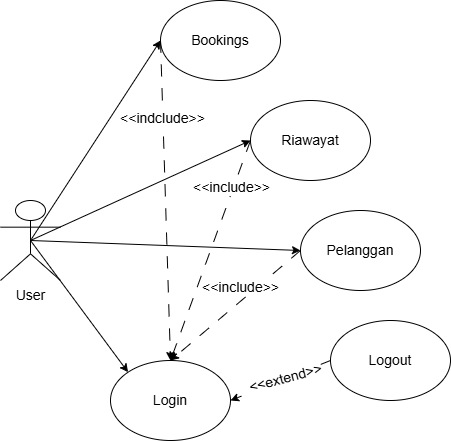

The diagram above was exported from draw.io. Its source (the exported page's mxGraphModel, read from the mxfile embedded in the PNG):
<mxGraphModel dx="1336" dy="780" grid="1" gridSize="10" guides="1" tooltips="1" connect="1" arrows="1" fold="1" page="1" pageScale="1" pageWidth="850" pageHeight="1100" math="0" shadow="0">
  <root>
    <mxCell id="0" />
    <mxCell id="1" parent="0" />
    <mxCell id="4NSonILVzuzhv0rBGc5R-1" value="User" style="shape=umlActor;verticalLabelPosition=bottom;verticalAlign=top;html=1;outlineConnect=0;fontSize=14;" vertex="1" parent="1">
      <mxGeometry x="110" y="340" width="60" height="80" as="geometry" />
    </mxCell>
    <mxCell id="4NSonILVzuzhv0rBGc5R-2" value="Bookings" style="ellipse;whiteSpace=wrap;html=1;fontSize=14;" vertex="1" parent="1">
      <mxGeometry x="270" y="140" width="120" height="80" as="geometry" />
    </mxCell>
    <mxCell id="4NSonILVzuzhv0rBGc5R-3" value="Riawayat" style="ellipse;whiteSpace=wrap;html=1;fontSize=14;" vertex="1" parent="1">
      <mxGeometry x="360" y="240" width="120" height="80" as="geometry" />
    </mxCell>
    <mxCell id="4NSonILVzuzhv0rBGc5R-4" value="Pelanggan" style="ellipse;whiteSpace=wrap;html=1;fontSize=14;" vertex="1" parent="1">
      <mxGeometry x="410" y="350" width="120" height="80" as="geometry" />
    </mxCell>
    <mxCell id="4NSonILVzuzhv0rBGc5R-7" value="Login" style="ellipse;whiteSpace=wrap;html=1;fontSize=14;" vertex="1" parent="1">
      <mxGeometry x="220" y="500" width="120" height="80" as="geometry" />
    </mxCell>
    <mxCell id="4NSonILVzuzhv0rBGc5R-8" value="" style="endArrow=classic;html=1;rounded=0;entryX=0.5;entryY=0;entryDx=0;entryDy=0;exitX=0;exitY=0.5;exitDx=0;exitDy=0;dashed=1;dashPattern=12 12;fontSize=14;" edge="1" parent="1" source="4NSonILVzuzhv0rBGc5R-2" target="4NSonILVzuzhv0rBGc5R-7">
      <mxGeometry width="50" height="50" relative="1" as="geometry">
        <mxPoint x="400" y="420" as="sourcePoint" />
        <mxPoint x="450" y="370" as="targetPoint" />
      </mxGeometry>
    </mxCell>
    <mxCell id="4NSonILVzuzhv0rBGc5R-9" value="&amp;lt;&amp;lt;indclude&amp;gt;&amp;gt;" style="edgeLabel;html=1;align=center;verticalAlign=middle;resizable=0;points=[];fontSize=14;" connectable="0" vertex="1" parent="4NSonILVzuzhv0rBGc5R-8">
      <mxGeometry x="-0.5067" y="-1" relative="1" as="geometry">
        <mxPoint y="-1" as="offset" />
      </mxGeometry>
    </mxCell>
    <mxCell id="4NSonILVzuzhv0rBGc5R-10" value="" style="endArrow=classic;html=1;rounded=0;exitX=0;exitY=0.5;exitDx=0;exitDy=0;dashed=1;dashPattern=12 12;entryX=0.5;entryY=0;entryDx=0;entryDy=0;fontSize=14;" edge="1" parent="1" source="4NSonILVzuzhv0rBGc5R-3" target="4NSonILVzuzhv0rBGc5R-7">
      <mxGeometry width="50" height="50" relative="1" as="geometry">
        <mxPoint x="420" y="130" as="sourcePoint" />
        <mxPoint x="240" y="490" as="targetPoint" />
      </mxGeometry>
    </mxCell>
    <mxCell id="4NSonILVzuzhv0rBGc5R-11" value="&amp;lt;&amp;lt;include&amp;gt;&amp;gt;" style="edgeLabel;html=1;align=center;verticalAlign=middle;resizable=0;points=[];fontSize=14;" connectable="0" vertex="1" parent="4NSonILVzuzhv0rBGc5R-10">
      <mxGeometry x="-0.5752" y="-3" relative="1" as="geometry">
        <mxPoint y="1" as="offset" />
      </mxGeometry>
    </mxCell>
    <mxCell id="4NSonILVzuzhv0rBGc5R-12" value="" style="endArrow=classic;html=1;rounded=0;exitX=0;exitY=0.5;exitDx=0;exitDy=0;dashed=1;dashPattern=12 12;entryX=0.5;entryY=0;entryDx=0;entryDy=0;fontSize=14;" edge="1" parent="1" source="4NSonILVzuzhv0rBGc5R-4" target="4NSonILVzuzhv0rBGc5R-7">
      <mxGeometry width="50" height="50" relative="1" as="geometry">
        <mxPoint x="420" y="230" as="sourcePoint" />
        <mxPoint x="240" y="490" as="targetPoint" />
      </mxGeometry>
    </mxCell>
    <mxCell id="4NSonILVzuzhv0rBGc5R-13" value="&amp;lt;&amp;lt;include&amp;gt;&amp;gt;" style="edgeLabel;html=1;align=center;verticalAlign=middle;resizable=0;points=[];fontSize=14;" connectable="0" vertex="1" parent="4NSonILVzuzhv0rBGc5R-12">
      <mxGeometry x="-0.572" y="1" relative="1" as="geometry">
        <mxPoint x="-34" y="12" as="offset" />
      </mxGeometry>
    </mxCell>
    <mxCell id="4NSonILVzuzhv0rBGc5R-18" value="" style="endArrow=classic;html=1;rounded=0;exitX=0.5;exitY=0.5;exitDx=0;exitDy=0;exitPerimeter=0;entryX=0;entryY=0.5;entryDx=0;entryDy=0;" edge="1" parent="1" source="4NSonILVzuzhv0rBGc5R-1" target="4NSonILVzuzhv0rBGc5R-2">
      <mxGeometry width="50" height="50" relative="1" as="geometry">
        <mxPoint x="290" y="370" as="sourcePoint" />
        <mxPoint x="340" y="320" as="targetPoint" />
      </mxGeometry>
    </mxCell>
    <mxCell id="4NSonILVzuzhv0rBGc5R-19" value="" style="endArrow=classic;html=1;rounded=0;exitX=0.5;exitY=0.5;exitDx=0;exitDy=0;exitPerimeter=0;entryX=0;entryY=0.5;entryDx=0;entryDy=0;" edge="1" parent="1" source="4NSonILVzuzhv0rBGc5R-1" target="4NSonILVzuzhv0rBGc5R-3">
      <mxGeometry width="50" height="50" relative="1" as="geometry">
        <mxPoint x="160" y="360" as="sourcePoint" />
        <mxPoint x="380" y="130" as="targetPoint" />
      </mxGeometry>
    </mxCell>
    <mxCell id="4NSonILVzuzhv0rBGc5R-20" value="" style="endArrow=classic;html=1;rounded=0;exitX=0.5;exitY=0.5;exitDx=0;exitDy=0;exitPerimeter=0;entryX=0;entryY=0.5;entryDx=0;entryDy=0;" edge="1" parent="1" source="4NSonILVzuzhv0rBGc5R-1" target="4NSonILVzuzhv0rBGc5R-4">
      <mxGeometry width="50" height="50" relative="1" as="geometry">
        <mxPoint x="160" y="360" as="sourcePoint" />
        <mxPoint x="465" y="230" as="targetPoint" />
      </mxGeometry>
    </mxCell>
    <mxCell id="4NSonILVzuzhv0rBGc5R-23" value="Logout" style="ellipse;whiteSpace=wrap;html=1;fontSize=14;" vertex="1" parent="1">
      <mxGeometry x="440" y="460" width="120" height="80" as="geometry" />
    </mxCell>
    <mxCell id="4NSonILVzuzhv0rBGc5R-24" value="" style="endArrow=classic;html=1;rounded=0;exitX=0;exitY=0.5;exitDx=0;exitDy=0;dashed=1;dashPattern=12 12;entryX=1;entryY=0.5;entryDx=0;entryDy=0;fontSize=14;" edge="1" parent="1" source="4NSonILVzuzhv0rBGc5R-23" target="4NSonILVzuzhv0rBGc5R-7">
      <mxGeometry width="50" height="50" relative="1" as="geometry">
        <mxPoint x="405" y="540" as="sourcePoint" />
        <mxPoint x="190" y="570" as="targetPoint" />
      </mxGeometry>
    </mxCell>
    <mxCell id="4NSonILVzuzhv0rBGc5R-25" value="&amp;lt;&amp;lt;extend&amp;gt;&amp;gt;" style="edgeLabel;html=1;align=center;verticalAlign=middle;resizable=0;points=[];fontSize=14;rotation=-15;" connectable="0" vertex="1" parent="4NSonILVzuzhv0rBGc5R-24">
      <mxGeometry x="-0.0939" y="-1" relative="1" as="geometry">
        <mxPoint as="offset" />
      </mxGeometry>
    </mxCell>
    <mxCell id="4NSonILVzuzhv0rBGc5R-26" value="" style="endArrow=classic;html=1;rounded=0;entryX=0;entryY=0;entryDx=0;entryDy=0;exitX=0.5;exitY=0.5;exitDx=0;exitDy=0;exitPerimeter=0;" edge="1" parent="1" source="4NSonILVzuzhv0rBGc5R-1" target="4NSonILVzuzhv0rBGc5R-7">
      <mxGeometry width="50" height="50" relative="1" as="geometry">
        <mxPoint x="160" y="360" as="sourcePoint" />
        <mxPoint x="423" y="512" as="targetPoint" />
      </mxGeometry>
    </mxCell>
  </root>
</mxGraphModel>